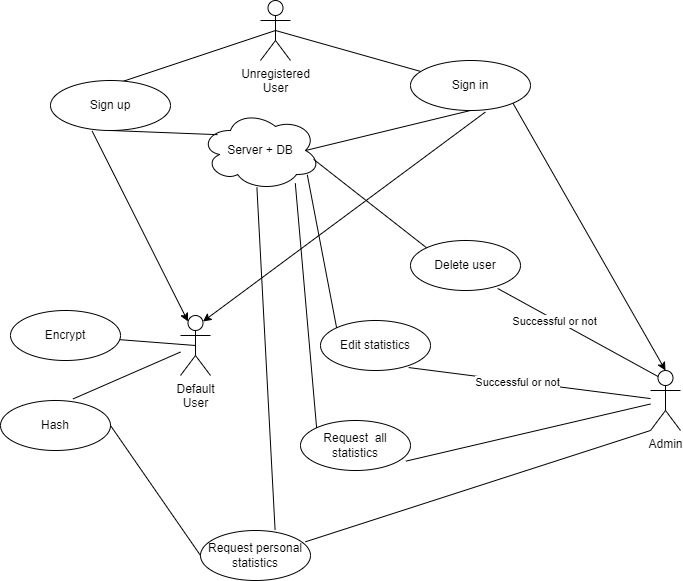

The diagram above was exported from draw.io. Its source (the exported page's mxGraphModel, read from the mxfile embedded in the PNG):
<mxGraphModel dx="1050" dy="596" grid="1" gridSize="10" guides="1" tooltips="1" connect="1" arrows="1" fold="1" page="1" pageScale="1" pageWidth="827" pageHeight="1169" background="#ffffff" math="0" shadow="0">
  <root>
    <mxCell id="0" />
    <mxCell id="1" parent="0" />
    <mxCell id="MwMUZstNOLR6DHbxSXbE-1" value="Unregistered&lt;br&gt;User" style="shape=umlActor;verticalLabelPosition=bottom;verticalAlign=top;html=1;outlineConnect=0;" parent="1" vertex="1">
      <mxGeometry x="310" y="20" width="30" height="60" as="geometry" />
    </mxCell>
    <mxCell id="MwMUZstNOLR6DHbxSXbE-2" value="" style="endArrow=none;html=1;rounded=0;exitX=0.5;exitY=0.5;exitDx=0;exitDy=0;exitPerimeter=0;" parent="1" source="MwMUZstNOLR6DHbxSXbE-1" target="MwMUZstNOLR6DHbxSXbE-3" edge="1">
      <mxGeometry width="50" height="50" relative="1" as="geometry">
        <mxPoint x="320" y="110" as="sourcePoint" />
        <mxPoint x="200" y="130" as="targetPoint" />
      </mxGeometry>
    </mxCell>
    <mxCell id="MwMUZstNOLR6DHbxSXbE-3" value="Sign in" style="ellipse;whiteSpace=wrap;html=1;" parent="1" vertex="1">
      <mxGeometry x="460" y="80" width="120" height="50" as="geometry" />
    </mxCell>
    <mxCell id="MwMUZstNOLR6DHbxSXbE-4" value="" style="endArrow=none;html=1;rounded=0;exitX=0.5;exitY=0.5;exitDx=0;exitDy=0;exitPerimeter=0;entryX=0;entryY=0.5;entryDx=0;entryDy=0;" parent="1" source="MwMUZstNOLR6DHbxSXbE-1" target="MwMUZstNOLR6DHbxSXbE-5" edge="1">
      <mxGeometry width="50" height="50" relative="1" as="geometry">
        <mxPoint x="210" y="290" as="sourcePoint" />
        <mxPoint x="200" y="200" as="targetPoint" />
      </mxGeometry>
    </mxCell>
    <mxCell id="MwMUZstNOLR6DHbxSXbE-5" value="Sign up" style="ellipse;whiteSpace=wrap;html=1;" parent="1" vertex="1">
      <mxGeometry x="100" y="100" width="120" height="50" as="geometry" />
    </mxCell>
    <mxCell id="MwMUZstNOLR6DHbxSXbE-6" value="Server + DB" style="ellipse;shape=cloud;whiteSpace=wrap;html=1;" parent="1" vertex="1">
      <mxGeometry x="250" y="130" width="120" height="80" as="geometry" />
    </mxCell>
    <mxCell id="MwMUZstNOLR6DHbxSXbE-7" value="" style="endArrow=none;html=1;rounded=0;exitX=0.5;exitY=1;exitDx=0;exitDy=0;entryX=0.142;entryY=0.302;entryDx=0;entryDy=0;entryPerimeter=0;" parent="1" source="MwMUZstNOLR6DHbxSXbE-5" target="MwMUZstNOLR6DHbxSXbE-6" edge="1">
      <mxGeometry width="50" height="50" relative="1" as="geometry">
        <mxPoint x="430" y="160" as="sourcePoint" />
        <mxPoint x="480" y="110" as="targetPoint" />
      </mxGeometry>
    </mxCell>
    <mxCell id="MwMUZstNOLR6DHbxSXbE-9" value="" style="endArrow=none;html=1;rounded=0;exitX=0.5;exitY=1;exitDx=0;exitDy=0;entryX=0.875;entryY=0.5;entryDx=0;entryDy=0;entryPerimeter=0;" parent="1" source="MwMUZstNOLR6DHbxSXbE-3" target="MwMUZstNOLR6DHbxSXbE-6" edge="1">
      <mxGeometry width="50" height="50" relative="1" as="geometry">
        <mxPoint x="460" y="240" as="sourcePoint" />
        <mxPoint x="510" y="190" as="targetPoint" />
      </mxGeometry>
    </mxCell>
    <mxCell id="MwMUZstNOLR6DHbxSXbE-10" value="" style="endArrow=classic;html=1;rounded=0;exitX=0.347;exitY=1.011;exitDx=0;exitDy=0;exitPerimeter=0;entryX=0.25;entryY=0.1;entryDx=0;entryDy=0;entryPerimeter=0;" parent="1" source="MwMUZstNOLR6DHbxSXbE-5" target="MwMUZstNOLR6DHbxSXbE-12" edge="1">
      <mxGeometry width="50" height="50" relative="1" as="geometry">
        <mxPoint x="230" y="320" as="sourcePoint" />
        <mxPoint x="300" y="300" as="targetPoint" />
      </mxGeometry>
    </mxCell>
    <mxCell id="MwMUZstNOLR6DHbxSXbE-11" value="" style="endArrow=classic;html=1;rounded=0;exitX=0.624;exitY=1.031;exitDx=0;exitDy=0;exitPerimeter=0;entryX=0.75;entryY=0.1;entryDx=0;entryDy=0;entryPerimeter=0;" parent="1" source="MwMUZstNOLR6DHbxSXbE-3" target="MwMUZstNOLR6DHbxSXbE-12" edge="1">
      <mxGeometry width="50" height="50" relative="1" as="geometry">
        <mxPoint x="410" y="310" as="sourcePoint" />
        <mxPoint x="360" y="300" as="targetPoint" />
      </mxGeometry>
    </mxCell>
    <mxCell id="MwMUZstNOLR6DHbxSXbE-12" value="Default&lt;br&gt;User" style="shape=umlActor;verticalLabelPosition=bottom;verticalAlign=top;html=1;outlineConnect=0;" parent="1" vertex="1">
      <mxGeometry x="230" y="335" width="30" height="60" as="geometry" />
    </mxCell>
    <mxCell id="MwMUZstNOLR6DHbxSXbE-14" value="Admin" style="shape=umlActor;verticalLabelPosition=bottom;verticalAlign=top;html=1;outlineConnect=0;" parent="1" vertex="1">
      <mxGeometry x="700" y="390" width="30" height="60" as="geometry" />
    </mxCell>
    <mxCell id="MwMUZstNOLR6DHbxSXbE-23" value="" style="endArrow=classic;html=1;rounded=0;exitX=1;exitY=1;exitDx=0;exitDy=0;entryX=0.5;entryY=0;entryDx=0;entryDy=0;entryPerimeter=0;" parent="1" source="MwMUZstNOLR6DHbxSXbE-3" target="MwMUZstNOLR6DHbxSXbE-14" edge="1">
      <mxGeometry width="50" height="50" relative="1" as="geometry">
        <mxPoint x="580" y="260" as="sourcePoint" />
        <mxPoint x="630" y="210" as="targetPoint" />
      </mxGeometry>
    </mxCell>
    <mxCell id="MwMUZstNOLR6DHbxSXbE-24" value="Encrypt" style="ellipse;whiteSpace=wrap;html=1;" parent="1" vertex="1">
      <mxGeometry x="60" y="330" width="110" height="50" as="geometry" />
    </mxCell>
    <mxCell id="MwMUZstNOLR6DHbxSXbE-25" value="Hash" style="ellipse;whiteSpace=wrap;html=1;" parent="1" vertex="1">
      <mxGeometry x="50" y="420" width="110" height="50" as="geometry" />
    </mxCell>
    <mxCell id="MwMUZstNOLR6DHbxSXbE-26" value="" style="endArrow=none;html=1;rounded=0;entryX=0.5;entryY=0.5;entryDx=0;entryDy=0;entryPerimeter=0;" parent="1" source="MwMUZstNOLR6DHbxSXbE-24" target="MwMUZstNOLR6DHbxSXbE-12" edge="1">
      <mxGeometry width="50" height="50" relative="1" as="geometry">
        <mxPoint x="90" y="450" as="sourcePoint" />
        <mxPoint x="140" y="400" as="targetPoint" />
      </mxGeometry>
    </mxCell>
    <mxCell id="MwMUZstNOLR6DHbxSXbE-27" value="" style="endArrow=none;html=1;rounded=0;exitX=0.659;exitY=-0.031;exitDx=0;exitDy=0;exitPerimeter=0;" parent="1" source="MwMUZstNOLR6DHbxSXbE-25" target="MwMUZstNOLR6DHbxSXbE-12" edge="1">
      <mxGeometry width="50" height="50" relative="1" as="geometry">
        <mxPoint x="310" y="460" as="sourcePoint" />
        <mxPoint x="200" y="360" as="targetPoint" />
      </mxGeometry>
    </mxCell>
    <mxCell id="MwMUZstNOLR6DHbxSXbE-29" value="Request personal statistics" style="ellipse;whiteSpace=wrap;html=1;" parent="1" vertex="1">
      <mxGeometry x="250" y="550" width="110" height="50" as="geometry" />
    </mxCell>
    <mxCell id="MwMUZstNOLR6DHbxSXbE-30" value="" style="endArrow=none;html=1;rounded=0;exitX=1;exitY=0.5;exitDx=0;exitDy=0;entryX=0;entryY=0.5;entryDx=0;entryDy=0;" parent="1" source="MwMUZstNOLR6DHbxSXbE-25" target="MwMUZstNOLR6DHbxSXbE-29" edge="1">
      <mxGeometry width="50" height="50" relative="1" as="geometry">
        <mxPoint x="190" y="540" as="sourcePoint" />
        <mxPoint x="240" y="490" as="targetPoint" />
      </mxGeometry>
    </mxCell>
    <mxCell id="MwMUZstNOLR6DHbxSXbE-31" value="" style="endArrow=none;html=1;rounded=0;exitX=0.678;exitY=-0.011;exitDx=0;exitDy=0;exitPerimeter=0;entryX=0.47;entryY=0.961;entryDx=0;entryDy=0;entryPerimeter=0;" parent="1" source="MwMUZstNOLR6DHbxSXbE-29" target="MwMUZstNOLR6DHbxSXbE-6" edge="1">
      <mxGeometry width="50" height="50" relative="1" as="geometry">
        <mxPoint x="350" y="420" as="sourcePoint" />
        <mxPoint x="400" y="370" as="targetPoint" />
      </mxGeometry>
    </mxCell>
    <mxCell id="MwMUZstNOLR6DHbxSXbE-32" value="" style="endArrow=none;html=1;rounded=0;entryX=0;entryY=1;entryDx=0;entryDy=0;entryPerimeter=0;exitX=0.954;exitY=0.226;exitDx=0;exitDy=0;exitPerimeter=0;" parent="1" source="MwMUZstNOLR6DHbxSXbE-29" target="MwMUZstNOLR6DHbxSXbE-14" edge="1">
      <mxGeometry width="50" height="50" relative="1" as="geometry">
        <mxPoint x="460" y="420" as="sourcePoint" />
        <mxPoint x="510" y="370" as="targetPoint" />
      </mxGeometry>
    </mxCell>
    <mxCell id="MwMUZstNOLR6DHbxSXbE-34" value="Request&amp;nbsp; all statistics" style="ellipse;whiteSpace=wrap;html=1;" parent="1" vertex="1">
      <mxGeometry x="350" y="440" width="110" height="50" as="geometry" />
    </mxCell>
    <mxCell id="MwMUZstNOLR6DHbxSXbE-35" value="" style="endArrow=none;html=1;rounded=0;exitX=0.958;exitY=0.813;exitDx=0;exitDy=0;exitPerimeter=0;" parent="1" source="MwMUZstNOLR6DHbxSXbE-34" target="MwMUZstNOLR6DHbxSXbE-14" edge="1">
      <mxGeometry width="50" height="50" relative="1" as="geometry">
        <mxPoint x="490" y="410" as="sourcePoint" />
        <mxPoint x="540" y="360" as="targetPoint" />
      </mxGeometry>
    </mxCell>
    <mxCell id="MwMUZstNOLR6DHbxSXbE-36" value="" style="endArrow=none;html=1;rounded=0;exitX=0;exitY=0;exitDx=0;exitDy=0;entryX=0.79;entryY=0.91;entryDx=0;entryDy=0;entryPerimeter=0;" parent="1" source="MwMUZstNOLR6DHbxSXbE-34" target="MwMUZstNOLR6DHbxSXbE-6" edge="1">
      <mxGeometry width="50" height="50" relative="1" as="geometry">
        <mxPoint x="350" y="330" as="sourcePoint" />
        <mxPoint x="400" y="280" as="targetPoint" />
      </mxGeometry>
    </mxCell>
    <mxCell id="MwMUZstNOLR6DHbxSXbE-37" value="Edit statistics" style="ellipse;whiteSpace=wrap;html=1;" parent="1" vertex="1">
      <mxGeometry x="370" y="340" width="110" height="50" as="geometry" />
    </mxCell>
    <mxCell id="MwMUZstNOLR6DHbxSXbE-38" value="" style="endArrow=none;html=1;rounded=0;entryX=0.801;entryY=0.941;entryDx=0;entryDy=0;entryPerimeter=0;" parent="1" source="MwMUZstNOLR6DHbxSXbE-14" target="MwMUZstNOLR6DHbxSXbE-37" edge="1">
      <mxGeometry width="50" height="50" relative="1" as="geometry">
        <mxPoint x="550" y="330" as="sourcePoint" />
        <mxPoint x="600" y="280" as="targetPoint" />
      </mxGeometry>
    </mxCell>
    <mxCell id="MwMUZstNOLR6DHbxSXbE-41" value="Successful or not" style="edgeLabel;html=1;align=center;verticalAlign=middle;resizable=0;points=[];" parent="MwMUZstNOLR6DHbxSXbE-38" vertex="1" connectable="0">
      <mxGeometry x="0.103" relative="1" as="geometry">
        <mxPoint x="-1" as="offset" />
      </mxGeometry>
    </mxCell>
    <mxCell id="MwMUZstNOLR6DHbxSXbE-39" value="" style="endArrow=none;html=1;rounded=0;exitX=0;exitY=0;exitDx=0;exitDy=0;entryX=0.89;entryY=0.804;entryDx=0;entryDy=0;entryPerimeter=0;" parent="1" source="MwMUZstNOLR6DHbxSXbE-37" target="MwMUZstNOLR6DHbxSXbE-6" edge="1">
      <mxGeometry width="50" height="50" relative="1" as="geometry">
        <mxPoint x="480" y="250" as="sourcePoint" />
        <mxPoint x="530" y="200" as="targetPoint" />
      </mxGeometry>
    </mxCell>
    <mxCell id="MwMUZstNOLR6DHbxSXbE-43" value="Delete user" style="ellipse;whiteSpace=wrap;html=1;" parent="1" vertex="1">
      <mxGeometry x="460" y="260" width="110" height="50" as="geometry" />
    </mxCell>
    <mxCell id="MwMUZstNOLR6DHbxSXbE-44" value="" style="endArrow=none;html=1;rounded=0;exitX=0.25;exitY=0.1;exitDx=0;exitDy=0;exitPerimeter=0;entryX=0.792;entryY=0.959;entryDx=0;entryDy=0;entryPerimeter=0;" parent="1" source="MwMUZstNOLR6DHbxSXbE-14" target="MwMUZstNOLR6DHbxSXbE-43" edge="1">
      <mxGeometry width="50" height="50" relative="1" as="geometry">
        <mxPoint x="450" y="300" as="sourcePoint" />
        <mxPoint x="500" y="250" as="targetPoint" />
      </mxGeometry>
    </mxCell>
    <mxCell id="MwMUZstNOLR6DHbxSXbE-46" value="Successful or not" style="edgeLabel;html=1;align=center;verticalAlign=middle;resizable=0;points=[];" parent="MwMUZstNOLR6DHbxSXbE-44" vertex="1" connectable="0">
      <mxGeometry x="0.2909" y="1" relative="1" as="geometry">
        <mxPoint as="offset" />
      </mxGeometry>
    </mxCell>
    <mxCell id="MwMUZstNOLR6DHbxSXbE-45" value="" style="endArrow=none;html=1;rounded=0;entryX=0;entryY=0;entryDx=0;entryDy=0;exitX=0.943;exitY=0.611;exitDx=0;exitDy=0;exitPerimeter=0;" parent="1" source="MwMUZstNOLR6DHbxSXbE-6" target="MwMUZstNOLR6DHbxSXbE-43" edge="1">
      <mxGeometry width="50" height="50" relative="1" as="geometry">
        <mxPoint x="420" y="290" as="sourcePoint" />
        <mxPoint x="470" y="240" as="targetPoint" />
      </mxGeometry>
    </mxCell>
  </root>
</mxGraphModel>